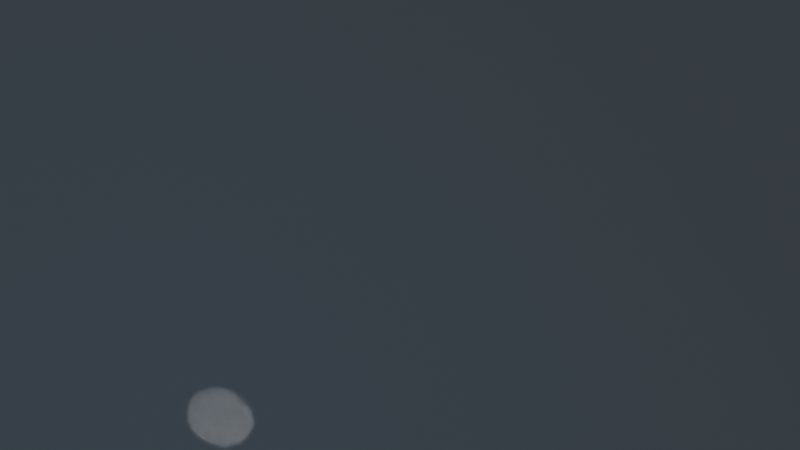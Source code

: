 # Source: 4_1_GeometryNodesPractice_June2th2024_WaterSplashVolumetics.blend  (saved by Blender 4.1.24; exported with 4.5.12 LTS)
import bpy
from mathutils import Matrix  # noqa: F401  (used for matrix-valued properties, if any)

bpy.ops.wm.read_factory_settings(use_empty=True)
scene = bpy.context.scene
scene.name = 'Scene'

# ---- collections
col_collection = bpy.data.collections.new('Collection'); scene.collection.children.link(col_collection)

# ---- materials (node trees are filled in below, after node groups)
mat_material = bpy.data.materials.new('Material')

# ---- node groups
ng_nodegroup = bpy.data.node_groups.new('NodeGroup', 'GeometryNodeTree')
_s = ng_nodegroup.interface.new_socket(name='Geometry', in_out='OUTPUT', socket_type='NodeSocketGeometry')
_s = ng_nodegroup.interface.new_socket(name='Radius', in_out='INPUT', socket_type='NodeSocketFloat')
_s.default_value = 1.0
_s.min_value = -1e+04
_s.max_value = 1e+04
_N = ng_nodegroup.nodes; _L = ng_nodegroup.links
n0 = _N.new('NodeGroupOutput'); n0.name = 'Group Output'; n0.location = (478, -20)
n1 = _N.new('NodeGroupInput'); n1.name = 'Group Input'; n1.location = (-644, -150)
n2 = _N.new('GeometryNodePoints'); n2.name = 'Points'; n2.location = (-107, 117)
n2.inputs[0].default_value = 10
n3 = _N.new('GeometryNodeSetPosition'); n3.name = 'Set Position'; n3.location = (288, 79)
n4 = _N.new('FunctionNodeRandomValue'); n4.name = 'Random Value'; n4.location = (-102, -88)
n4.data_type = 'FLOAT_VECTOR'
n4.inputs[0].default_value = (-1.0, -1.0, -1.0)
n5 = _N.new('ShaderNodeVectorMath'); n5.name = 'Vector Math'; n5.location = (113, -86)
n5.operation = 'MULTIPLY'
n6 = _N.new('ShaderNodeCombineXYZ'); n6.name = 'Combine XYZ'; n6.location = (-349, -157)
_L.new(n6.outputs[0], n5.inputs[1])
_L.new(n4.outputs[0], n5.inputs[0])
_L.new(n5.outputs[0], n3.inputs[2])
_L.new(n2.outputs[0], n3.inputs[0])
_L.new(n3.outputs[0], n0.inputs[0])
_L.new(n1.outputs[0], n6.inputs[0])
_L.new(n1.outputs[0], n6.inputs[1])
_L.new(n1.outputs[0], n6.inputs[2])
n0.is_active_output = True
ng_geometry_nodes = bpy.data.node_groups.new('Geometry Nodes', 'GeometryNodeTree')
_s = ng_geometry_nodes.interface.new_socket(name='Geometry', in_out='OUTPUT', socket_type='NodeSocketGeometry')
_s = ng_geometry_nodes.interface.new_socket(name='Geometry', in_out='INPUT', socket_type='NodeSocketGeometry')
ng_geometry_nodes.is_modifier = True
_N = ng_geometry_nodes.nodes; _L = ng_geometry_nodes.links
n0 = _N.new('NodeGroupInput'); n0.name = 'Group Input'; n0.location = (-1005, -88)
n1 = _N.new('NodeGroupOutput'); n1.name = 'Group Output'; n1.location = (1314, 185)
n2 = _N.new('GeometryNodeGroup'); n2.name = 'Group'; n2.location = (-883, 206)
n2.label = 'GeneratePointCloud'
n2.width = 192
n2.node_tree = ng_nodegroup
n2.inputs[0].default_value = 1.0
n3 = _N.new('GeometryNodeSetPosition'); n3.name = 'Set Position'; n3.location = (-397, -89)
n4 = _N.new('ShaderNodeVectorMath'); n4.name = 'Vector Math'; n4.location = (-637, -224)
n4.inputs[1].default_value = (0.004, 0.0, 0.0)
n5 = _N.new('GeometryNodeInputPosition'); n5.name = 'Position'; n5.location = (-905, -291)
n6 = _N.new('GeometryNodeTransform'); n6.name = 'Transform Geometry'; n6.location = (-171, 278)
n6.inputs[3].default_value = (0.04, 0.04, 0.04)
n7 = _N.new('GeometryNodePointsToVolume'); n7.name = 'Points to Volume'; n7.location = (329, 236)
n7.inputs[4].default_value = 7.5
n8 = _N.new('GeometryNodeVolumeToMesh'); n8.name = 'Volume to Mesh'; n8.location = (624, 195)
n8.inputs[4].default_value = 1.0
n9 = _N.new('GeometryNodePointsToCurves'); n9.name = 'Points to Curves'; n9.location = (-611, 226)
n10 = _N.new('GeometryNodeCurveToMesh'); n10.name = 'Curve to Mesh'; n10.location = (-391, 217)
n11 = _N.new('GeometryNodeCurvePrimitiveCircle'); n11.name = 'Curve Circle'; n11.location = (-626, 92)
n11.inputs[0].default_value = 16
n11.inputs[4].default_value = 66.8
n12 = _N.new('GeometryNodeSetMaterial'); n12.name = 'Set Material'; n12.location = (874, 203)
n12.inputs[2].default_value = mat_material
n13 = _N.new('GeometryNodeSetShadeSmooth'); n13.name = 'Set Shade Smooth'; n13.location = (1094, 192)
n14 = _N.new('GeometryNodeInputNamedAttribute'); n14.name = 'Named Attribute'; n14.location = (-416, 217)
n14.inputs[0].default_value = 'radius'
n15 = _N.new('GeometryNodeSwitch'); n15.name = 'Switch'; n15.location = (-416, 217)
n15.input_type = 'FLOAT'
n15.inputs[1].default_value = 1.0
_L.new(n5.outputs[0], n4.inputs[0])
_L.new(n4.outputs[0], n3.inputs[2])
_L.new(n10.outputs[0], n6.inputs[0])
_L.new(n2.outputs[0], n9.inputs[0])
_L.new(n9.outputs[0], n10.inputs[0])
_L.new(n11.outputs[0], n10.inputs[1])
_L.new(n13.outputs[0], n1.inputs[0])
_L.new(n7.outputs[0], n8.inputs[0])
_L.new(n6.outputs[0], n7.inputs[0])
_L.new(n8.outputs[0], n12.inputs[0])
_L.new(n12.outputs[0], n13.inputs[0])
_L.new(n14.outputs[1], n15.inputs[0])
_L.new(n14.outputs[0], n15.inputs[2])
_L.new(n15.outputs[0], n10.inputs[2])
n1.is_active_output = True

# ---- material node trees
mat_material.use_nodes = True; mat_material.node_tree.nodes.clear()
_N = mat_material.node_tree.nodes; _L = mat_material.node_tree.links
n0 = _N.new('ShaderNodeBsdfPrincipled'); n0.name = 'Principled BSDF'; n0.location = (10, 300)
n0.inputs[0].default_value = (0.06953, 0.4121, 0.8003, 1.0)
n0.inputs[2].default_value = 0.03684
n0.inputs[4].default_value = 0.0807
n0.inputs[27].default_value = (0.03042, 0.4144, 1.0, 1.0)
n1 = _N.new('ShaderNodeOutputMaterial'); n1.name = 'Material Output'; n1.location = (300, 300)
_L.new(n0.outputs[0], n1.inputs[0])
n1.is_active_output = True

# ---- world
world_world = bpy.data.worlds.new('World'); scene.world = world_world
world_world.use_nodes = True; world_world.node_tree.nodes.clear()
_N = world_world.node_tree.nodes; _L = world_world.node_tree.links
n0 = _N.new('ShaderNodeOutputWorld'); n0.name = 'World Output'; n0.location = (300, 300)
n1 = _N.new('ShaderNodeBackground'); n1.name = 'Background'; n1.location = (10, 300)
n1.inputs[0].default_value = (0.05088, 0.05088, 0.05088, 1.0)
_L.new(n1.outputs[0], n0.inputs[0])
n0.is_active_output = True
world_world.color = (0.05088, 0.05088, 0.05088)
world_world.use_sun_shadow = False
world_world.sun_shadow_jitter_overblur = 0.0

# ---- cameras
cam_camera = bpy.data.cameras.new('Camera')
cam_camera.clip_end = 100.0
cam_camera.ortho_scale = 7.314

# ---- lights
light_light = bpy.data.lights.new('Light', 'SUN')
light_light.transmission_factor = 0.0
light_light.angle = 0.1993
light_light.energy = 0.93
light_light.shadow_soft_size = 0.1
light_light.shadow_cascade_max_distance = 1000.0

# ---- meshes
me_plane = bpy.data.meshes.new('Plane')
me_plane.from_pydata([(-1.0, -1.0, 0.0), (1.0, -1.0, 0.0), (-1.0, 1.0, 0.0), (1.0, 1.0, 0.0)], [], [(0, 1, 3, 2)])
_uv = me_plane.uv_layers.new(name='UVMap')
_uv.uv.foreach_set('vector', [0.0, 0.0, 1.0, 0.0, 1.0, 1.0, 0.0, 1.0])
me_plane.materials.append(mat_material)
me_plane.update()

# ---- objects
ob_light = bpy.data.objects.new('Light', light_light)
ob_camera_lifeisvaluable_lisv = bpy.data.objects.new('Camera_LifeIsValuable_LisV', cam_camera)
ob_plane = bpy.data.objects.new('Plane', me_plane)

# ---- transforms, parenting, visibility, modifiers, constraints
ob_light.location = (4.076, 1.005, 18.07)
ob_light.rotation_euler = (0.6503, 0.05522, 1.866)
ob_light.lock_rotations_4d = False
ob_light.empty_display_type = 'ARROWS'
ob_light.color = (0.0, 0.0, 0.0, 0.0)
ob_light.lineart.crease_threshold = 0.0
ob_camera_lifeisvaluable_lisv.location = (7.359, -6.926, 4.958)
ob_camera_lifeisvaluable_lisv.rotation_euler = (1.109, 0.0, 0.8149)
ob_camera_lifeisvaluable_lisv.lock_rotations_4d = False
ob_camera_lifeisvaluable_lisv.empty_display_type = 'ARROWS'
ob_camera_lifeisvaluable_lisv.color = (0.0, 0.0, 0.0, 0.0)
ob_camera_lifeisvaluable_lisv.display_type = 'WIRE'
ob_camera_lifeisvaluable_lisv.lineart.crease_threshold = 0.0
ob_plane.location = (0.0, 0.0, 0.0)
_m = ob_plane.modifiers.new('GeometryNodes', 'NODES')
_m.node_group = ng_geometry_nodes

# ---- collection membership
col_collection.objects.link(ob_light)
col_collection.objects.link(ob_camera_lifeisvaluable_lisv)
col_collection.objects.link(ob_plane)

# ---- scene / render settings (as saved in the file)
scene.camera = ob_camera_lifeisvaluable_lisv
scene.frame_start = 1; scene.frame_end = 250; scene.frame_set(1)
scene.render.engine = 'CYCLES'
scene.render.image_settings.file_format = 'FFMPEG'
scene.render.image_settings.color_mode = 'RGB'
scene.render.fps = 60
scene.cycles.sampling_pattern = 'TABULATED_SOBOL'
scene.eevee.ray_tracing_options.trace_max_roughness = 0.0
bpy.context.view_layer.update()
